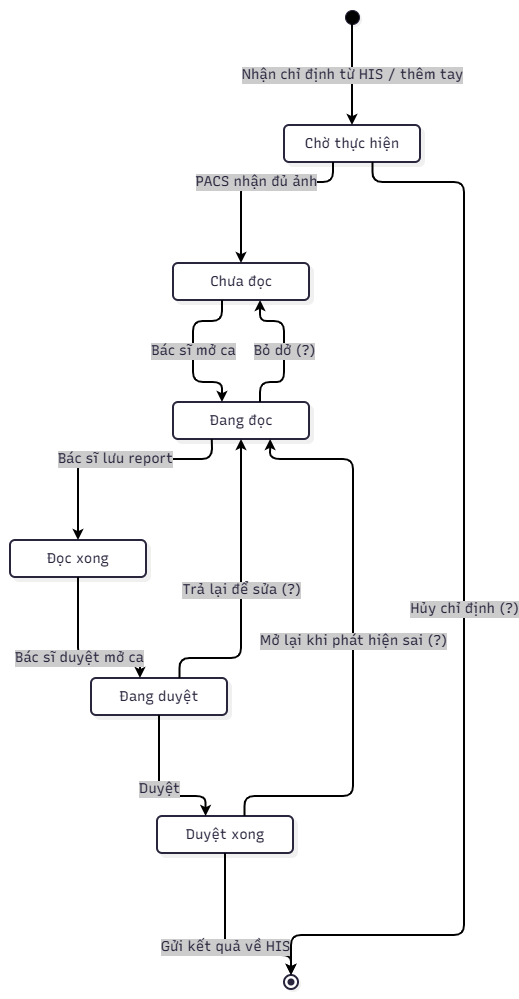

The diagram above was exported from draw.io. Its source (the exported page's mxGraphModel, read from the mxfile embedded in the PNG):
<mxGraphModel dx="845" dy="496" grid="1" gridSize="10" guides="1" tooltips="1" connect="1" arrows="1" fold="1" page="1" pageScale="1" pageWidth="827" pageHeight="1169" math="0" shadow="0">
  <root>
    <mxCell id="0" />
    <mxCell id="1" parent="0" />
    <UserObject label="" mermaidData="{&#10;  &quot;data&quot;: &quot;stateDiagram-v2\n    state \&quot;Chờ thực hiện\&quot; as CHO\n    state \&quot;Chưa đọc\&quot; as CHUA_DOC\n    state \&quot;Đang đọc\&quot; as DANG_DOC\n    state \&quot;Đọc xong\&quot; as DOC_XONG\n    state \&quot;Đang duyệt\&quot; as DANG_DUYET\n    state \&quot;Duyệt xong\&quot; as DUYET_XONG\n\n    [*] --&gt; CHO: Nhận chỉ định từ HIS / thêm tay\n    CHO --&gt; CHUA_DOC: PACS nhận đủ ảnh\n    CHUA_DOC --&gt; DANG_DOC: Bác sĩ mở ca\n    DANG_DOC --&gt; DOC_XONG: Bác sĩ lưu report\n    DOC_XONG --&gt; DANG_DUYET: Bác sĩ duyệt mở ca\n    DANG_DUYET --&gt; DUYET_XONG: Duyệt\n    DUYET_XONG --&gt; [*]: Gửi kết quả về HIS\n\n    DANG_DOC --&gt; CHUA_DOC: Bỏ dở (?)\n    DANG_DUYET --&gt; DANG_DOC: Trả lại để sửa (?)\n    DUYET_XONG --&gt; DANG_DOC: Mở lại khi phát hiện sai (?)\n    CHO --&gt; [*]: Hủy chỉ định (?)\n&quot;,&#10;  &quot;config&quot;: null,&#10;  &quot;version&quot;: &quot;12&quot;&#10;}" id="sHpY_R8LN1dbyLDZk8x5-1">
      <mxCell connectable="0" parent="1" style="group;transparentBounds=1;editIcon=1;lockedGroup=0;groupPadding=10;" vertex="1">
        <mxGeometry as="geometry" />
      </mxCell>
    </UserObject>
    <UserObject label="Chờ thực hiện" mermaidId="n:CHO" mermaidBaseStyle="rounded=1;absoluteArcSize=1;arcSize=10;html=1;whiteSpace=wrap;strokeWidth=2;fillColor=#ffffff;strokeColor=#28253D;fontColor=#28253D;fontFamily=Recursive;fontSize=14;shadow=1;shadowColor=#000000;shadowOffsetX=4;shadowOffsetY=4;shadowBlur=0;shadowOpacity=6;" mermaidBaseValue="Chờ thực hiện" id="sHpY_R8LN1dbyLDZk8x5-2">
      <mxCell parent="sHpY_R8LN1dbyLDZk8x5-1" style="rounded=1;absoluteArcSize=1;arcSize=10;html=1;whiteSpace=wrap;strokeWidth=2;fillColor=#ffffff;strokeColor=#28253D;fontColor=#28253D;fontFamily=Recursive;fontSize=14;shadow=1;shadowColor=#000000;shadowOffsetX=4;shadowOffsetY=4;shadowBlur=0;shadowOpacity=6;fontSource=https%3A%2F%2Ffonts.googleapis.com%2Fcss%3Ffamily%3DRecursive;" vertex="1">
        <mxGeometry height="37" width="136" x="304" y="145" as="geometry" />
      </mxCell>
    </UserObject>
    <UserObject label="Chưa đọc" mermaidId="n:CHUA_DOC" mermaidBaseStyle="rounded=1;absoluteArcSize=1;arcSize=10;html=1;whiteSpace=wrap;strokeWidth=2;fillColor=#ffffff;strokeColor=#28253D;fontColor=#28253D;fontFamily=Recursive;fontSize=14;shadow=1;shadowColor=#000000;shadowOffsetX=4;shadowOffsetY=4;shadowBlur=0;shadowOpacity=6;" mermaidBaseValue="Chưa đọc" id="sHpY_R8LN1dbyLDZk8x5-3">
      <mxCell parent="sHpY_R8LN1dbyLDZk8x5-1" style="rounded=1;absoluteArcSize=1;arcSize=10;html=1;whiteSpace=wrap;strokeWidth=2;fillColor=#ffffff;strokeColor=#28253D;fontColor=#28253D;fontFamily=Recursive;fontSize=14;shadow=1;shadowColor=#000000;shadowOffsetX=4;shadowOffsetY=4;shadowBlur=0;shadowOpacity=6;fontSource=https%3A%2F%2Ffonts.googleapis.com%2Fcss%3Ffamily%3DRecursive;" vertex="1">
        <mxGeometry height="37" width="136" x="193" y="283" as="geometry" />
      </mxCell>
    </UserObject>
    <UserObject label="Đang đọc" mermaidId="n:DANG_DOC" mermaidBaseStyle="rounded=1;absoluteArcSize=1;arcSize=10;html=1;whiteSpace=wrap;strokeWidth=2;fillColor=#ffffff;strokeColor=#28253D;fontColor=#28253D;fontFamily=Recursive;fontSize=14;shadow=1;shadowColor=#000000;shadowOffsetX=4;shadowOffsetY=4;shadowBlur=0;shadowOpacity=6;" mermaidBaseValue="Đang đọc" id="sHpY_R8LN1dbyLDZk8x5-4">
      <mxCell parent="sHpY_R8LN1dbyLDZk8x5-1" style="rounded=1;absoluteArcSize=1;arcSize=10;html=1;whiteSpace=wrap;strokeWidth=2;fillColor=#ffffff;strokeColor=#28253D;fontColor=#28253D;fontFamily=Recursive;fontSize=14;shadow=1;shadowColor=#000000;shadowOffsetX=4;shadowOffsetY=4;shadowBlur=0;shadowOpacity=6;fontSource=https%3A%2F%2Ffonts.googleapis.com%2Fcss%3Ffamily%3DRecursive;" vertex="1">
        <mxGeometry height="37" width="136" x="193" y="422" as="geometry" />
      </mxCell>
    </UserObject>
    <UserObject label="Đọc xong" mermaidId="n:DOC_XONG" mermaidBaseStyle="rounded=1;absoluteArcSize=1;arcSize=10;html=1;whiteSpace=wrap;strokeWidth=2;fillColor=#ffffff;strokeColor=#28253D;fontColor=#28253D;fontFamily=Recursive;fontSize=14;shadow=1;shadowColor=#000000;shadowOffsetX=4;shadowOffsetY=4;shadowBlur=0;shadowOpacity=6;" mermaidBaseValue="Đọc xong" id="sHpY_R8LN1dbyLDZk8x5-5">
      <mxCell parent="sHpY_R8LN1dbyLDZk8x5-1" style="rounded=1;absoluteArcSize=1;arcSize=10;html=1;whiteSpace=wrap;strokeWidth=2;fillColor=#ffffff;strokeColor=#28253D;fontColor=#28253D;fontFamily=Recursive;fontSize=14;shadow=1;shadowColor=#000000;shadowOffsetX=4;shadowOffsetY=4;shadowBlur=0;shadowOpacity=6;fontSource=https%3A%2F%2Ffonts.googleapis.com%2Fcss%3Ffamily%3DRecursive;" vertex="1">
        <mxGeometry height="37" width="136" x="30" y="560" as="geometry" />
      </mxCell>
    </UserObject>
    <UserObject label="Đang duyệt" mermaidId="n:DANG_DUYET" mermaidBaseStyle="rounded=1;absoluteArcSize=1;arcSize=10;html=1;whiteSpace=wrap;strokeWidth=2;fillColor=#ffffff;strokeColor=#28253D;fontColor=#28253D;fontFamily=Recursive;fontSize=14;shadow=1;shadowColor=#000000;shadowOffsetX=4;shadowOffsetY=4;shadowBlur=0;shadowOpacity=6;" mermaidBaseValue="Đang duyệt" id="sHpY_R8LN1dbyLDZk8x5-6">
      <mxCell parent="sHpY_R8LN1dbyLDZk8x5-1" style="rounded=1;absoluteArcSize=1;arcSize=10;html=1;whiteSpace=wrap;strokeWidth=2;fillColor=#ffffff;strokeColor=#28253D;fontColor=#28253D;fontFamily=Recursive;fontSize=14;shadow=1;shadowColor=#000000;shadowOffsetX=4;shadowOffsetY=4;shadowBlur=0;shadowOpacity=6;fontSource=https%3A%2F%2Ffonts.googleapis.com%2Fcss%3Ffamily%3DRecursive;" vertex="1">
        <mxGeometry height="37" width="136" x="111" y="698" as="geometry" />
      </mxCell>
    </UserObject>
    <UserObject label="Duyệt xong" mermaidId="n:DUYET_XONG" mermaidBaseStyle="rounded=1;absoluteArcSize=1;arcSize=10;html=1;whiteSpace=wrap;strokeWidth=2;fillColor=#ffffff;strokeColor=#28253D;fontColor=#28253D;fontFamily=Recursive;fontSize=14;shadow=1;shadowColor=#000000;shadowOffsetX=4;shadowOffsetY=4;shadowBlur=0;shadowOpacity=6;" mermaidBaseValue="Duyệt xong" id="sHpY_R8LN1dbyLDZk8x5-7">
      <mxCell parent="sHpY_R8LN1dbyLDZk8x5-1" style="rounded=1;absoluteArcSize=1;arcSize=10;html=1;whiteSpace=wrap;strokeWidth=2;fillColor=#ffffff;strokeColor=#28253D;fontColor=#28253D;fontFamily=Recursive;fontSize=14;shadow=1;shadowColor=#000000;shadowOffsetX=4;shadowOffsetY=4;shadowBlur=0;shadowOpacity=6;fontSource=https%3A%2F%2Ffonts.googleapis.com%2Fcss%3Ffamily%3DRecursive;" vertex="1">
        <mxGeometry height="37" width="136" x="177" y="836" as="geometry" />
      </mxCell>
    </UserObject>
    <UserObject label="" mermaidId="n:root_start" mermaidBaseStyle="ellipse;html=1;fillColor=#000000;strokeColor=#28253D;fontColor=#28253D;fontFamily=Recursive;fontSize=14;strokeWidth=1;shadow=1;shadowColor=#000000;shadowOffsetX=2;shadowOffsetY=2;shadowBlur=0;shadowOpacity=6;" mermaidBaseValue="" id="sHpY_R8LN1dbyLDZk8x5-8">
      <mxCell parent="sHpY_R8LN1dbyLDZk8x5-1" style="ellipse;html=1;fillColor=#000000;strokeColor=#28253D;fontColor=#28253D;fontFamily=Recursive;fontSize=14;strokeWidth=1;shadow=1;shadowColor=#000000;shadowOffsetX=2;shadowOffsetY=2;shadowBlur=0;shadowOpacity=6;fontSource=https%3A%2F%2Ffonts.googleapis.com%2Fcss%3Ffamily%3DRecursive;" vertex="1">
        <mxGeometry height="14" width="14" x="365" y="30" as="geometry" />
      </mxCell>
    </UserObject>
    <UserObject label="" mermaidId="n:root_end" mermaidBaseStyle="ellipse;html=1;fillColor=#ffffff;strokeColor=#28253D;strokeWidth=2;centerRadius=3.5;centerColor=#28253D;fontColor=#28253D;fontFamily=Recursive;fontSize=14;shadow=1;shadowColor=#000000;shadowOffsetX=2;shadowOffsetY=2;shadowBlur=0;shadowOpacity=6;" mermaidBaseValue="" id="sHpY_R8LN1dbyLDZk8x5-9">
      <mxCell parent="sHpY_R8LN1dbyLDZk8x5-1" style="ellipse;html=1;fillColor=#ffffff;strokeColor=#28253D;strokeWidth=2;centerRadius=3.5;centerColor=#28253D;fontColor=#28253D;fontFamily=Recursive;fontSize=14;shadow=1;shadowColor=#000000;shadowOffsetX=2;shadowOffsetY=2;shadowBlur=0;shadowOpacity=6;fontSource=https%3A%2F%2Ffonts.googleapis.com%2Fcss%3Ffamily%3DRecursive;" vertex="1">
        <mxGeometry height="14" width="14" x="304" y="995" as="geometry" />
      </mxCell>
    </UserObject>
    <UserObject label="Nhận chỉ định từ HIS / thêm tay" mermaidId="e:root_start-&gt;CHO#0" mermaidBaseStyle="edgeStyle=orthogonalEdgeStyle;rounded=1;curved=0;startArrow=none;endArrow=classic;endSize=5;fillColor=none;jumpStyle=arc;jumpSize=12;strokeColor=#000000;html=1;fontSize=16;labelBackgroundColor=#cccccc;fontFamily=Recursive;fontColor=#28253D;exitX=0.54;exitY=1;entryX=0.5;entryY=0;strokeWidth=2;targetPerimeterSpacing=3.5;" mermaidBaseValue="Nhận chỉ định từ HIS / thêm tay" id="sHpY_R8LN1dbyLDZk8x5-10">
      <mxCell edge="1" parent="sHpY_R8LN1dbyLDZk8x5-1" source="sHpY_R8LN1dbyLDZk8x5-8" style="edgeStyle=orthogonalEdgeStyle;rounded=1;curved=0;startArrow=none;endArrow=classic;endSize=5;fillColor=none;jumpStyle=arc;jumpSize=12;strokeColor=#000000;html=1;fontSize=14;labelBackgroundColor=#cccccc;fontFamily=Recursive;fontColor=#28253D;exitX=0.54;exitY=1;entryX=0.5;entryY=0;strokeWidth=2;targetPerimeterSpacing=3.5;fontSource=https%3A%2F%2Ffonts.googleapis.com%2Fcss%3Ffamily%3DRecursive;" target="sHpY_R8LN1dbyLDZk8x5-2">
        <mxGeometry relative="1" as="geometry">
          <Array as="points" />
        </mxGeometry>
      </mxCell>
    </UserObject>
    <UserObject label="PACS nhận đủ ảnh" mermaidId="e:CHO-&gt;CHUA_DOC#0" mermaidBaseStyle="edgeStyle=orthogonalEdgeStyle;rounded=1;curved=0;startArrow=none;endArrow=classic;endSize=5;fillColor=none;jumpStyle=arc;jumpSize=12;strokeColor=#000000;html=1;fontSize=16;labelBackgroundColor=#cccccc;fontFamily=Recursive;fontColor=#28253D;exitX=0.36;exitY=1;entryX=0.5;entryY=0.01;strokeWidth=2;targetPerimeterSpacing=3.5;" mermaidBaseValue="PACS nhận đủ ảnh" id="sHpY_R8LN1dbyLDZk8x5-11">
      <mxCell edge="1" parent="sHpY_R8LN1dbyLDZk8x5-1" source="sHpY_R8LN1dbyLDZk8x5-2" style="edgeStyle=orthogonalEdgeStyle;rounded=1;curved=0;startArrow=none;endArrow=classic;endSize=5;fillColor=none;jumpStyle=arc;jumpSize=12;strokeColor=#000000;html=1;fontSize=14;labelBackgroundColor=#cccccc;fontFamily=Recursive;fontColor=#28253D;exitX=0.36;exitY=1;entryX=0.5;entryY=0.01;strokeWidth=2;targetPerimeterSpacing=3.5;fontSource=https%3A%2F%2Ffonts.googleapis.com%2Fcss%3Ffamily%3DRecursive;" target="sHpY_R8LN1dbyLDZk8x5-3">
        <mxGeometry relative="1" as="geometry">
          <Array as="points">
            <mxPoint x="353" y="202" />
            <mxPoint x="261" y="202" />
          </Array>
        </mxGeometry>
      </mxCell>
    </UserObject>
    <UserObject label="Bác sĩ mở ca" mermaidId="e:CHUA_DOC-&gt;DANG_DOC#0" mermaidBaseStyle="edgeStyle=orthogonalEdgeStyle;rounded=1;curved=0;startArrow=none;endArrow=classic;endSize=5;fillColor=none;jumpStyle=arc;jumpSize=12;strokeColor=#000000;html=1;fontSize=16;labelBackgroundColor=#cccccc;fontFamily=Recursive;fontColor=#28253D;exitX=0.36;exitY=1;entryX=0.36;entryY=0;strokeWidth=2;targetPerimeterSpacing=3.5;" mermaidBaseValue="Bác sĩ mở ca" id="sHpY_R8LN1dbyLDZk8x5-12">
      <mxCell edge="1" parent="sHpY_R8LN1dbyLDZk8x5-1" source="sHpY_R8LN1dbyLDZk8x5-3" style="edgeStyle=orthogonalEdgeStyle;rounded=1;curved=0;startArrow=none;endArrow=classic;endSize=5;fillColor=none;jumpStyle=arc;jumpSize=12;strokeColor=#000000;html=1;fontSize=14;labelBackgroundColor=#cccccc;fontFamily=Recursive;fontColor=#28253D;exitX=0.36;exitY=1;entryX=0.36;entryY=0;strokeWidth=2;targetPerimeterSpacing=3.5;fontSource=https%3A%2F%2Ffonts.googleapis.com%2Fcss%3Ffamily%3DRecursive;" target="sHpY_R8LN1dbyLDZk8x5-4">
        <mxGeometry relative="1" as="geometry">
          <Array as="points">
            <mxPoint x="213" y="341" />
            <mxPoint x="213" y="402" />
          </Array>
        </mxGeometry>
      </mxCell>
    </UserObject>
    <UserObject label="Bác sĩ lưu report" mermaidId="e:DANG_DOC-&gt;DOC_XONG#0" mermaidBaseStyle="edgeStyle=orthogonalEdgeStyle;rounded=1;curved=0;startArrow=none;endArrow=classic;endSize=5;fillColor=none;jumpStyle=arc;jumpSize=12;strokeColor=#000000;html=1;fontSize=16;labelBackgroundColor=#cccccc;fontFamily=Recursive;fontColor=#28253D;exitX=0.29;exitY=0.99;entryX=0.5;entryY=0;strokeWidth=2;targetPerimeterSpacing=3.5;" mermaidBaseValue="Bác sĩ lưu report" id="sHpY_R8LN1dbyLDZk8x5-13">
      <mxCell edge="1" parent="sHpY_R8LN1dbyLDZk8x5-1" source="sHpY_R8LN1dbyLDZk8x5-4" style="edgeStyle=orthogonalEdgeStyle;rounded=1;curved=0;startArrow=none;endArrow=classic;endSize=5;fillColor=none;jumpStyle=arc;jumpSize=12;strokeColor=#000000;html=1;fontSize=14;labelBackgroundColor=#cccccc;fontFamily=Recursive;fontColor=#28253D;exitX=0.29;exitY=0.99;entryX=0.5;entryY=0;strokeWidth=2;targetPerimeterSpacing=3.5;fontSource=https%3A%2F%2Ffonts.googleapis.com%2Fcss%3Ffamily%3DRecursive;" target="sHpY_R8LN1dbyLDZk8x5-5">
        <mxGeometry relative="1" as="geometry">
          <Array as="points">
            <mxPoint x="232" y="479" />
            <mxPoint x="98" y="479" />
          </Array>
        </mxGeometry>
      </mxCell>
    </UserObject>
    <UserObject label="Bác sĩ duyệt mở ca" mermaidId="e:DOC_XONG-&gt;DANG_DUYET#0" mermaidBaseStyle="edgeStyle=orthogonalEdgeStyle;rounded=1;curved=0;startArrow=none;endArrow=classic;endSize=5;fillColor=none;jumpStyle=arc;jumpSize=12;strokeColor=#000000;html=1;fontSize=16;labelBackgroundColor=#cccccc;fontFamily=Recursive;fontColor=#28253D;exitX=0.5;exitY=1;entryX=0.36;entryY=0;strokeWidth=2;targetPerimeterSpacing=3.5;" mermaidBaseValue="Bác sĩ duyệt mở ca" id="sHpY_R8LN1dbyLDZk8x5-14">
      <mxCell edge="1" parent="sHpY_R8LN1dbyLDZk8x5-1" source="sHpY_R8LN1dbyLDZk8x5-5" style="edgeStyle=orthogonalEdgeStyle;rounded=1;curved=0;startArrow=none;endArrow=classic;endSize=5;fillColor=none;jumpStyle=arc;jumpSize=12;strokeColor=#000000;html=1;fontSize=14;labelBackgroundColor=#cccccc;fontFamily=Recursive;fontColor=#28253D;exitX=0.5;exitY=1;entryX=0.36;entryY=0;strokeWidth=2;targetPerimeterSpacing=3.5;fontSource=https%3A%2F%2Ffonts.googleapis.com%2Fcss%3Ffamily%3DRecursive;" target="sHpY_R8LN1dbyLDZk8x5-6">
        <mxGeometry relative="1" as="geometry">
          <Array as="points">
            <mxPoint x="98" y="678" />
            <mxPoint x="160" y="678" />
          </Array>
        </mxGeometry>
      </mxCell>
    </UserObject>
    <UserObject label="Duyệt" mermaidId="e:DANG_DUYET-&gt;DUYET_XONG#0" mermaidBaseStyle="edgeStyle=orthogonalEdgeStyle;rounded=1;curved=0;startArrow=none;endArrow=classic;endSize=5;fillColor=none;jumpStyle=arc;jumpSize=12;strokeColor=#000000;html=1;fontSize=16;labelBackgroundColor=#cccccc;fontFamily=Recursive;fontColor=#28253D;exitX=0.5;exitY=1;entryX=0.36;entryY=0.01;strokeWidth=2;targetPerimeterSpacing=3.5;" mermaidBaseValue="Duyệt" id="sHpY_R8LN1dbyLDZk8x5-15">
      <mxCell edge="1" parent="sHpY_R8LN1dbyLDZk8x5-1" source="sHpY_R8LN1dbyLDZk8x5-6" style="edgeStyle=orthogonalEdgeStyle;rounded=1;curved=0;startArrow=none;endArrow=classic;endSize=5;fillColor=none;jumpStyle=arc;jumpSize=12;strokeColor=#000000;html=1;fontSize=14;labelBackgroundColor=#cccccc;fontFamily=Recursive;fontColor=#28253D;exitX=0.5;exitY=1;entryX=0.36;entryY=0.01;strokeWidth=2;targetPerimeterSpacing=3.5;fontSource=https%3A%2F%2Ffonts.googleapis.com%2Fcss%3Ffamily%3DRecursive;" target="sHpY_R8LN1dbyLDZk8x5-7">
        <mxGeometry relative="1" as="geometry">
          <Array as="points">
            <mxPoint x="179" y="816" />
            <mxPoint x="226" y="816" />
          </Array>
        </mxGeometry>
      </mxCell>
    </UserObject>
    <UserObject label="Gửi kết quả về HIS" mermaidId="e:DUYET_XONG-&gt;root_end#0" mermaidBaseStyle="edgeStyle=orthogonalEdgeStyle;rounded=1;curved=0;startArrow=none;endArrow=classic;endSize=5;fillColor=none;jumpStyle=arc;jumpSize=12;strokeColor=#000000;html=1;fontSize=16;labelBackgroundColor=#cccccc;fontFamily=Recursive;fontColor=#28253D;exitX=0.5;exitY=1;entryX=0.52;entryY=0;strokeWidth=2;targetPerimeterSpacing=3.5;" mermaidBaseValue="Gửi kết quả về HIS" id="sHpY_R8LN1dbyLDZk8x5-16">
      <mxCell edge="1" parent="sHpY_R8LN1dbyLDZk8x5-1" source="sHpY_R8LN1dbyLDZk8x5-7" style="edgeStyle=orthogonalEdgeStyle;rounded=1;curved=0;startArrow=none;endArrow=classic;endSize=5;fillColor=none;jumpStyle=arc;jumpSize=12;strokeColor=#000000;html=1;fontSize=14;labelBackgroundColor=#cccccc;fontFamily=Recursive;fontColor=#28253D;exitX=0.5;exitY=1;entryX=0.52;entryY=0;strokeWidth=2;targetPerimeterSpacing=3.5;fontSource=https%3A%2F%2Ffonts.googleapis.com%2Fcss%3Ffamily%3DRecursive;" target="sHpY_R8LN1dbyLDZk8x5-9">
        <mxGeometry relative="1" as="geometry">
          <Array as="points">
            <mxPoint x="245" y="975" />
            <mxPoint x="311" y="975" />
          </Array>
        </mxGeometry>
      </mxCell>
    </UserObject>
    <UserObject label="Bỏ dở (?)" mermaidId="e:DANG_DOC-&gt;CHUA_DOC#0" mermaidBaseStyle="edgeStyle=orthogonalEdgeStyle;rounded=1;curved=0;startArrow=none;endArrow=classic;endSize=5;fillColor=none;jumpStyle=arc;jumpSize=12;strokeColor=#000000;html=1;fontSize=16;labelBackgroundColor=#cccccc;fontFamily=Recursive;fontColor=#28253D;exitX=0.64;exitY=0;entryX=0.64;entryY=1;strokeWidth=2;targetPerimeterSpacing=3.5;" mermaidBaseValue="Bỏ dở (?)" id="sHpY_R8LN1dbyLDZk8x5-17">
      <mxCell edge="1" parent="sHpY_R8LN1dbyLDZk8x5-1" source="sHpY_R8LN1dbyLDZk8x5-4" style="edgeStyle=orthogonalEdgeStyle;rounded=1;curved=0;startArrow=none;endArrow=classic;endSize=5;fillColor=none;jumpStyle=arc;jumpSize=12;strokeColor=#000000;html=1;fontSize=14;labelBackgroundColor=#cccccc;fontFamily=Recursive;fontColor=#28253D;exitX=0.64;exitY=0;entryX=0.64;entryY=1;strokeWidth=2;targetPerimeterSpacing=3.5;fontSource=https%3A%2F%2Ffonts.googleapis.com%2Fcss%3Ffamily%3DRecursive;" target="sHpY_R8LN1dbyLDZk8x5-3">
        <mxGeometry relative="1" as="geometry">
          <Array as="points">
            <mxPoint x="304" y="402" />
            <mxPoint x="304" y="341" />
          </Array>
        </mxGeometry>
      </mxCell>
    </UserObject>
    <UserObject label="Trả lại để sửa (?)" mermaidId="e:DANG_DUYET-&gt;DANG_DOC#0" mermaidBaseStyle="edgeStyle=orthogonalEdgeStyle;rounded=1;curved=0;startArrow=none;endArrow=classic;endSize=5;fillColor=none;jumpStyle=arc;jumpSize=12;strokeColor=#000000;html=1;fontSize=16;labelBackgroundColor=#cccccc;fontFamily=Recursive;fontColor=#28253D;exitX=0.65;exitY=0;entryX=0.5;entryY=0.99;strokeWidth=2;targetPerimeterSpacing=3.5;" mermaidBaseValue="Trả lại để sửa (?)" id="sHpY_R8LN1dbyLDZk8x5-18">
      <mxCell edge="1" parent="sHpY_R8LN1dbyLDZk8x5-1" source="sHpY_R8LN1dbyLDZk8x5-6" style="edgeStyle=orthogonalEdgeStyle;rounded=1;curved=0;startArrow=none;endArrow=classic;endSize=5;fillColor=none;jumpStyle=arc;jumpSize=12;strokeColor=#000000;html=1;fontSize=14;labelBackgroundColor=#cccccc;fontFamily=Recursive;fontColor=#28253D;exitX=0.65;exitY=0;entryX=0.5;entryY=0.99;strokeWidth=2;targetPerimeterSpacing=3.5;fontSource=https%3A%2F%2Ffonts.googleapis.com%2Fcss%3Ffamily%3DRecursive;" target="sHpY_R8LN1dbyLDZk8x5-4">
        <mxGeometry relative="1" as="geometry">
          <Array as="points">
            <mxPoint x="199" y="678" />
            <mxPoint x="261" y="678" />
            <mxPoint x="261" y="648" />
            <mxPoint x="261" y="509" />
          </Array>
        </mxGeometry>
      </mxCell>
    </UserObject>
    <UserObject label="Mở lại khi phát hiện sai (?)" mermaidId="e:DUYET_XONG-&gt;DANG_DOC#0" mermaidBaseStyle="edgeStyle=orthogonalEdgeStyle;rounded=1;curved=0;startArrow=none;endArrow=classic;endSize=5;fillColor=none;jumpStyle=arc;jumpSize=12;strokeColor=#000000;html=1;fontSize=16;labelBackgroundColor=#cccccc;fontFamily=Recursive;fontColor=#28253D;exitX=0.64;exitY=0.01;entryX=0.71;entryY=0.99;strokeWidth=2;targetPerimeterSpacing=3.5;" mermaidBaseValue="Mở lại khi phát hiện sai (?)" id="sHpY_R8LN1dbyLDZk8x5-19">
      <mxCell edge="1" parent="sHpY_R8LN1dbyLDZk8x5-1" source="sHpY_R8LN1dbyLDZk8x5-7" style="edgeStyle=orthogonalEdgeStyle;rounded=1;curved=0;startArrow=none;endArrow=classic;endSize=5;fillColor=none;jumpStyle=arc;jumpSize=12;strokeColor=#000000;html=1;fontSize=14;labelBackgroundColor=#cccccc;fontFamily=Recursive;fontColor=#28253D;exitX=0.64;exitY=0.01;entryX=0.71;entryY=0.99;strokeWidth=2;targetPerimeterSpacing=3.5;fontSource=https%3A%2F%2Ffonts.googleapis.com%2Fcss%3Ffamily%3DRecursive;" target="sHpY_R8LN1dbyLDZk8x5-4">
        <mxGeometry relative="1" as="geometry">
          <Array as="points">
            <mxPoint x="264" y="816" />
            <mxPoint x="373" y="816" />
            <mxPoint x="373" y="786" />
            <mxPoint x="373" y="717" />
            <mxPoint x="373" y="578" />
            <mxPoint x="373" y="509" />
            <mxPoint x="373" y="479" />
            <mxPoint x="290" y="479" />
          </Array>
        </mxGeometry>
      </mxCell>
    </UserObject>
    <UserObject label="Hủy chỉ định (?)" mermaidId="e:CHO-&gt;root_end#0" mermaidBaseStyle="edgeStyle=orthogonalEdgeStyle;rounded=1;curved=0;startArrow=none;endArrow=classic;endSize=5;fillColor=none;jumpStyle=arc;jumpSize=12;strokeColor=#000000;html=1;fontSize=16;labelBackgroundColor=#cccccc;fontFamily=Recursive;fontColor=#28253D;exitX=0.65;exitY=1;entryX=0.52;entryY=0;strokeWidth=2;targetPerimeterSpacing=3.5;" mermaidBaseValue="Hủy chỉ định (?)" id="sHpY_R8LN1dbyLDZk8x5-20">
      <mxCell edge="1" parent="sHpY_R8LN1dbyLDZk8x5-1" source="sHpY_R8LN1dbyLDZk8x5-2" style="edgeStyle=orthogonalEdgeStyle;rounded=1;curved=0;startArrow=none;endArrow=classic;endSize=5;fillColor=none;jumpStyle=arc;jumpSize=12;strokeColor=#000000;html=1;fontSize=14;labelBackgroundColor=#cccccc;fontFamily=Recursive;fontColor=#28253D;exitX=0.65;exitY=1;entryX=0.52;entryY=0;strokeWidth=2;targetPerimeterSpacing=3.5;fontSource=https%3A%2F%2Ffonts.googleapis.com%2Fcss%3Ffamily%3DRecursive;" target="sHpY_R8LN1dbyLDZk8x5-9">
        <mxGeometry relative="1" as="geometry">
          <Array as="points">
            <mxPoint x="392" y="202" />
            <mxPoint x="484" y="202" />
            <mxPoint x="484" y="233" />
            <mxPoint x="484" y="302" />
            <mxPoint x="484" y="371" />
            <mxPoint x="484" y="440" />
            <mxPoint x="484" y="509" />
            <mxPoint x="484" y="648" />
            <mxPoint x="484" y="717" />
            <mxPoint x="484" y="786" />
            <mxPoint x="484" y="855" />
            <mxPoint x="484" y="924" />
            <mxPoint x="484" y="955" />
            <mxPoint x="311" y="955" />
          </Array>
        </mxGeometry>
      </mxCell>
    </UserObject>
  </root>
</mxGraphModel>